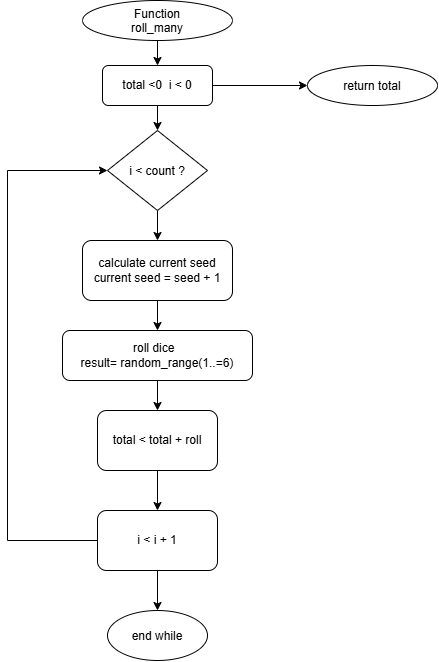

The diagram above was exported from draw.io. Its source (the exported page's mxGraphModel, read from the mxfile embedded in the PNG):
<mxGraphModel dx="1776" dy="909" grid="1" gridSize="10" guides="1" tooltips="1" connect="1" arrows="1" fold="1" page="1" pageScale="1" pageWidth="850" pageHeight="1100" math="0" shadow="0">
  <root>
    <mxCell id="0" />
    <mxCell id="1" parent="0" />
    <mxCell id="AQRY6rl-lQymo3AotNID-39" edge="1" parent="1" source="AQRY6rl-lQymo3AotNID-8" style="edgeStyle=orthogonalEdgeStyle;rounded=0;orthogonalLoop=1;jettySize=auto;html=1;exitX=0.5;exitY=1;exitDx=0;exitDy=0;entryX=0.5;entryY=0;entryDx=0;entryDy=0;" target="AQRY6rl-lQymo3AotNID-24">
      <mxGeometry relative="1" as="geometry" />
    </mxCell>
    <mxCell id="AQRY6rl-lQymo3AotNID-8" parent="1" style="ellipse;whiteSpace=wrap;html=1;shapeInside=1;" value="Function roll_many" vertex="1">
      <mxGeometry height="40" width="150" x="295" y="20" as="geometry" />
    </mxCell>
    <mxCell id="AQRY6rl-lQymo3AotNID-47" edge="1" parent="1" source="AQRY6rl-lQymo3AotNID-24" style="edgeStyle=orthogonalEdgeStyle;rounded=0;orthogonalLoop=1;jettySize=auto;html=1;exitX=0.5;exitY=1;exitDx=0;exitDy=0;entryX=0.5;entryY=0;entryDx=0;entryDy=0;" target="AQRY6rl-lQymo3AotNID-33">
      <mxGeometry relative="1" as="geometry" />
    </mxCell>
    <mxCell id="AQRY6rl-lQymo3AotNID-50" edge="1" parent="1" source="AQRY6rl-lQymo3AotNID-24" style="edgeStyle=orthogonalEdgeStyle;rounded=0;orthogonalLoop=1;jettySize=auto;html=1;" target="AQRY6rl-lQymo3AotNID-48">
      <mxGeometry relative="1" as="geometry" />
    </mxCell>
    <mxCell id="AQRY6rl-lQymo3AotNID-24" parent="1" style="rounded=1;whiteSpace=wrap;html=1;roundedPerimeter=1;" value="total &amp;lt;0&amp;nbsp; i &amp;lt; 0" vertex="1">
      <mxGeometry height="40" width="110" x="315" y="85" as="geometry" />
    </mxCell>
    <mxCell id="AQRY6rl-lQymo3AotNID-26" parent="1" style="ellipse;whiteSpace=wrap;html=1;shapeInside=1;" value="end while" vertex="1">
      <mxGeometry height="50" width="100" x="320" y="630" as="geometry" />
    </mxCell>
    <mxCell id="AQRY6rl-lQymo3AotNID-41" edge="1" parent="1" source="AQRY6rl-lQymo3AotNID-33" style="edgeStyle=orthogonalEdgeStyle;rounded=0;orthogonalLoop=1;jettySize=auto;html=1;exitX=0.5;exitY=1;exitDx=0;exitDy=0;entryX=0.5;entryY=0;entryDx=0;entryDy=0;" target="AQRY6rl-lQymo3AotNID-35">
      <mxGeometry relative="1" as="geometry" />
    </mxCell>
    <mxCell id="AQRY6rl-lQymo3AotNID-33" parent="1" style="rhombus;whiteSpace=wrap;html=1;shapeInside=1;" value="i &amp;lt; count ?" vertex="1">
      <mxGeometry height="80" width="100" x="320" y="150" as="geometry" />
    </mxCell>
    <mxCell id="AQRY6rl-lQymo3AotNID-44" edge="1" parent="1" source="AQRY6rl-lQymo3AotNID-34" style="edgeStyle=orthogonalEdgeStyle;rounded=0;orthogonalLoop=1;jettySize=auto;html=1;exitX=0.5;exitY=1;exitDx=0;exitDy=0;entryX=0.5;entryY=0;entryDx=0;entryDy=0;" target="AQRY6rl-lQymo3AotNID-38">
      <mxGeometry relative="1" as="geometry" />
    </mxCell>
    <mxCell id="AQRY6rl-lQymo3AotNID-34" parent="1" style="rounded=1;whiteSpace=wrap;html=1;roundedPerimeter=1;" value="total &amp;lt; total + roll" vertex="1">
      <mxGeometry height="60" width="120" x="310" y="430" as="geometry" />
    </mxCell>
    <mxCell id="AQRY6rl-lQymo3AotNID-42" edge="1" parent="1" source="AQRY6rl-lQymo3AotNID-35" style="edgeStyle=orthogonalEdgeStyle;rounded=0;orthogonalLoop=1;jettySize=auto;html=1;exitX=0.5;exitY=1;exitDx=0;exitDy=0;entryX=0.5;entryY=0;entryDx=0;entryDy=0;" target="AQRY6rl-lQymo3AotNID-36">
      <mxGeometry relative="1" as="geometry" />
    </mxCell>
    <mxCell id="AQRY6rl-lQymo3AotNID-35" parent="1" style="rounded=1;whiteSpace=wrap;html=1;roundedPerimeter=1;" value="calculate current seed current seed = seed + 1" vertex="1">
      <mxGeometry height="60" width="150" x="295" y="260" as="geometry" />
    </mxCell>
    <mxCell id="AQRY6rl-lQymo3AotNID-43" edge="1" parent="1" source="AQRY6rl-lQymo3AotNID-36" style="edgeStyle=orthogonalEdgeStyle;rounded=0;orthogonalLoop=1;jettySize=auto;html=1;exitX=0.5;exitY=1;exitDx=0;exitDy=0;entryX=0.5;entryY=0;entryDx=0;entryDy=0;" target="AQRY6rl-lQymo3AotNID-34">
      <mxGeometry relative="1" as="geometry" />
    </mxCell>
    <mxCell id="AQRY6rl-lQymo3AotNID-36" parent="1" style="rounded=1;whiteSpace=wrap;html=1;roundedPerimeter=1;" value="roll dice&amp;nbsp;&amp;nbsp;&lt;div&gt;r&lt;span style=&quot;background-color: transparent; color: light-dark(rgb(0, 0, 0), rgb(255, 255, 255));&quot;&gt;esult= random_range(1..=6)&lt;/span&gt;&lt;/div&gt;" vertex="1">
      <mxGeometry height="50" width="190" x="275" y="350" as="geometry" />
    </mxCell>
    <mxCell id="AQRY6rl-lQymo3AotNID-45" edge="1" parent="1" source="AQRY6rl-lQymo3AotNID-38" style="edgeStyle=orthogonalEdgeStyle;rounded=0;orthogonalLoop=1;jettySize=auto;html=1;exitX=0.5;exitY=1;exitDx=0;exitDy=0;entryX=0.5;entryY=0;entryDx=0;entryDy=0;" target="AQRY6rl-lQymo3AotNID-26">
      <mxGeometry relative="1" as="geometry" />
    </mxCell>
    <mxCell id="AQRY6rl-lQymo3AotNID-49" edge="1" parent="1" source="AQRY6rl-lQymo3AotNID-38" style="edgeStyle=orthogonalEdgeStyle;rounded=0;orthogonalLoop=1;jettySize=auto;html=1;exitX=0;exitY=0.5;exitDx=0;exitDy=0;entryX=0;entryY=0.5;entryDx=0;entryDy=0;" target="AQRY6rl-lQymo3AotNID-33">
      <mxGeometry relative="1" x="-0.1857" as="geometry">
        <Array as="points">
          <mxPoint x="220" y="560" />
          <mxPoint x="220" y="190" />
        </Array>
        <mxPoint x="190" y="190" as="targetPoint" />
      </mxGeometry>
    </mxCell>
    <mxCell id="AQRY6rl-lQymo3AotNID-38" parent="1" style="rounded=1;whiteSpace=wrap;html=1;roundedPerimeter=1;" value="i &amp;lt; i + 1" vertex="1">
      <mxGeometry height="60" width="120" x="310" y="530" as="geometry" />
    </mxCell>
    <mxCell id="AQRY6rl-lQymo3AotNID-48" parent="1" style="ellipse;whiteSpace=wrap;html=1;shapeInside=1;" value="return total" vertex="1">
      <mxGeometry height="40" width="130" x="520" y="85" as="geometry" />
    </mxCell>
  </root>
</mxGraphModel>